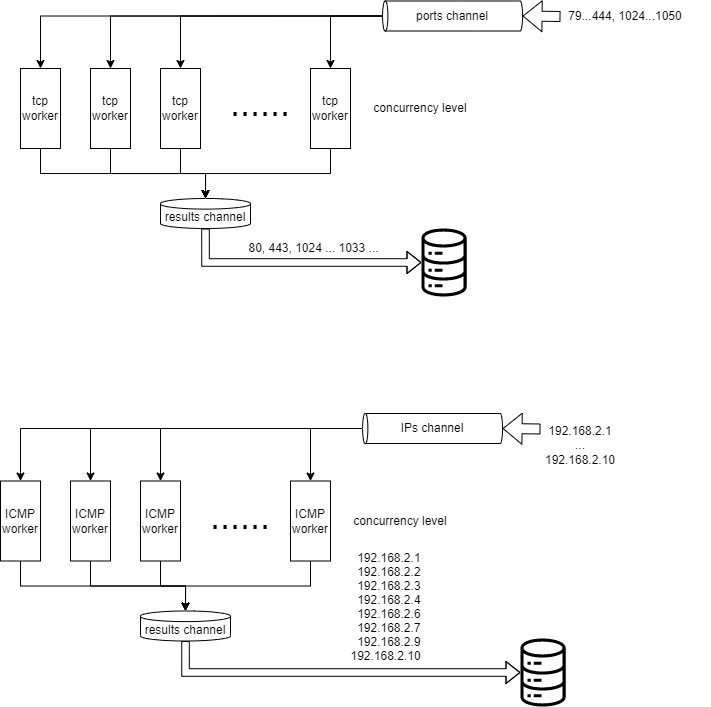

The diagram above was exported from draw.io. Its source (the exported page's mxGraphModel, read from the mxfile embedded in the PNG):
<mxGraphModel dx="1146" dy="648" grid="0" gridSize="10" guides="1" tooltips="1" connect="1" arrows="1" fold="1" page="0" pageScale="1" pageWidth="827" pageHeight="1169" background="none" math="0" shadow="1">
  <root>
    <mxCell id="0" />
    <mxCell id="1" parent="0" />
    <mxCell id="18" style="edgeStyle=orthogonalEdgeStyle;jumpSize=6;html=1;exitX=0.5;exitY=1;exitDx=0;exitDy=0;entryX=0.5;entryY=0;entryDx=0;entryDy=0;entryPerimeter=0;shadow=0;strokeColor=default;fontSize=12;elbow=vertical;rounded=0;" edge="1" parent="1" source="3" target="17">
      <mxGeometry relative="1" as="geometry" />
    </mxCell>
    <mxCell id="3" value="tcp&lt;br&gt;worker" style="rounded=0;whiteSpace=wrap;html=1;" vertex="1" parent="1">
      <mxGeometry x="60" y="170" width="40" height="80" as="geometry" />
    </mxCell>
    <mxCell id="36" style="edgeStyle=orthogonalEdgeStyle;rounded=0;jumpSize=6;html=1;exitX=0.5;exitY=1;exitDx=0;exitDy=0;entryX=0.5;entryY=0;entryDx=0;entryDy=0;entryPerimeter=0;shadow=0;strokeColor=default;fontSize=12;elbow=vertical;" edge="1" parent="1" source="4" target="17">
      <mxGeometry relative="1" as="geometry" />
    </mxCell>
    <mxCell id="4" value="tcp&lt;br style=&quot;border-color: var(--border-color);&quot;&gt;worker" style="rounded=0;whiteSpace=wrap;html=1;" vertex="1" parent="1">
      <mxGeometry x="130" y="170" width="40" height="80" as="geometry" />
    </mxCell>
    <mxCell id="20" style="edgeStyle=orthogonalEdgeStyle;jumpSize=6;html=1;exitX=0.5;exitY=1;exitDx=0;exitDy=0;entryX=0.5;entryY=0;entryDx=0;entryDy=0;entryPerimeter=0;shadow=0;strokeColor=default;fontSize=12;elbow=vertical;rounded=0;" edge="1" parent="1" source="5" target="17">
      <mxGeometry relative="1" as="geometry" />
    </mxCell>
    <mxCell id="5" value="tcp&lt;br style=&quot;border-color: var(--border-color);&quot;&gt;worker" style="rounded=0;whiteSpace=wrap;html=1;" vertex="1" parent="1">
      <mxGeometry x="200" y="170" width="40" height="80" as="geometry" />
    </mxCell>
    <mxCell id="21" style="edgeStyle=orthogonalEdgeStyle;jumpSize=6;html=1;exitX=0.5;exitY=1;exitDx=0;exitDy=0;entryX=0.5;entryY=0;entryDx=0;entryDy=0;entryPerimeter=0;shadow=0;strokeColor=default;fontSize=12;elbow=vertical;rounded=0;" edge="1" parent="1" source="6" target="17">
      <mxGeometry relative="1" as="geometry" />
    </mxCell>
    <mxCell id="6" value="tcp&lt;br style=&quot;border-color: var(--border-color);&quot;&gt;worker" style="rounded=0;whiteSpace=wrap;html=1;" vertex="1" parent="1">
      <mxGeometry x="350" y="170" width="40" height="80" as="geometry" />
    </mxCell>
    <mxCell id="8" value="&lt;font style=&quot;font-size: 36px;&quot;&gt;......&lt;/font&gt;" style="text;html=1;strokeColor=none;fillColor=none;align=center;verticalAlign=middle;whiteSpace=wrap;rounded=0;" vertex="1" parent="1">
      <mxGeometry x="270" y="190" width="60" height="30" as="geometry" />
    </mxCell>
    <mxCell id="10" style="html=1;exitX=0.5;exitY=0;exitDx=0;exitDy=0;exitPerimeter=0;entryX=0.5;entryY=0;entryDx=0;entryDy=0;fontSize=36;edgeStyle=orthogonalEdgeStyle;elbow=vertical;strokeColor=default;shadow=0;jumpSize=6;rounded=0;" edge="1" parent="1" source="9" target="6">
      <mxGeometry relative="1" as="geometry" />
    </mxCell>
    <mxCell id="11" style="edgeStyle=orthogonalEdgeStyle;jumpSize=6;html=1;exitX=0.5;exitY=0;exitDx=0;exitDy=0;exitPerimeter=0;entryX=0.5;entryY=0;entryDx=0;entryDy=0;shadow=0;strokeColor=default;fontSize=36;elbow=vertical;rounded=0;" edge="1" parent="1" source="9" target="5">
      <mxGeometry relative="1" as="geometry" />
    </mxCell>
    <mxCell id="12" style="edgeStyle=orthogonalEdgeStyle;jumpSize=6;html=1;exitX=0.5;exitY=0;exitDx=0;exitDy=0;exitPerimeter=0;entryX=0.5;entryY=0;entryDx=0;entryDy=0;shadow=0;strokeColor=default;fontSize=36;elbow=vertical;rounded=0;" edge="1" parent="1" source="9" target="4">
      <mxGeometry relative="1" as="geometry" />
    </mxCell>
    <mxCell id="13" style="edgeStyle=orthogonalEdgeStyle;jumpSize=6;html=1;exitX=0.5;exitY=0;exitDx=0;exitDy=0;exitPerimeter=0;shadow=0;strokeColor=default;fontSize=36;elbow=vertical;rounded=0;" edge="1" parent="1" source="9" target="3">
      <mxGeometry relative="1" as="geometry" />
    </mxCell>
    <mxCell id="9" value="" style="shape=cylinder3;whiteSpace=wrap;html=1;boundedLbl=1;backgroundOutline=1;size=2.6479050208783974;fontSize=36;rotation=-90;" vertex="1" parent="1">
      <mxGeometry x="477.08" y="47.5" width="30" height="140" as="geometry" />
    </mxCell>
    <mxCell id="15" value="concurrency level" style="text;html=1;strokeColor=none;fillColor=none;align=center;verticalAlign=middle;whiteSpace=wrap;rounded=0;fontSize=12;" vertex="1" parent="1">
      <mxGeometry x="400" y="195" width="120" height="30" as="geometry" />
    </mxCell>
    <mxCell id="17" value="results channel" style="shape=cylinder3;whiteSpace=wrap;html=1;boundedLbl=1;backgroundOutline=1;size=5.300507644127208;fontSize=12;" vertex="1" parent="1">
      <mxGeometry x="200" y="300" width="90" height="30" as="geometry" />
    </mxCell>
    <mxCell id="26" value="" style="outlineConnect=0;fontColor=#232F3E;gradientColor=none;fillColor=#000000;strokeColor=none;dashed=0;verticalLabelPosition=bottom;verticalAlign=top;align=center;html=1;fontSize=12;fontStyle=0;aspect=fixed;pointerEvents=1;shape=mxgraph.aws4.iot_analytics_data_store;" vertex="1" parent="1">
      <mxGeometry x="460" y="330" width="47.08" height="68" as="geometry" />
    </mxCell>
    <mxCell id="29" value="" style="shape=flexArrow;endArrow=classic;html=1;rounded=0;shadow=0;strokeColor=default;fontSize=12;elbow=vertical;jumpSize=6;exitX=0.5;exitY=1;exitDx=0;exitDy=0;exitPerimeter=0;edgeStyle=orthogonalEdgeStyle;width=7.586206896551724;endSize=4.310344827586207;endWidth=13.38882282996433;" edge="1" parent="1" source="17" target="26">
      <mxGeometry width="50" height="50" relative="1" as="geometry">
        <mxPoint x="210" y="460" as="sourcePoint" />
        <mxPoint x="260" y="410" as="targetPoint" />
      </mxGeometry>
    </mxCell>
    <mxCell id="33" value="80, 443, 1024 ... 1033 ..." style="edgeLabel;html=1;align=center;verticalAlign=middle;resizable=0;points=[];fontSize=12;" vertex="1" connectable="0" parent="29">
      <mxGeometry x="0.2562" relative="1" as="geometry">
        <mxPoint x="-16" y="-14" as="offset" />
      </mxGeometry>
    </mxCell>
    <mxCell id="30" value="ports channel" style="text;html=1;strokeColor=none;fillColor=none;align=center;verticalAlign=middle;whiteSpace=wrap;rounded=0;fontSize=12;" vertex="1" parent="1">
      <mxGeometry x="453.12" y="102.5" width="77.92" height="30" as="geometry" />
    </mxCell>
    <mxCell id="34" value="" style="shape=flexArrow;endArrow=classic;html=1;rounded=0;shadow=0;strokeColor=default;fontSize=12;elbow=vertical;jumpSize=6;entryX=0.5;entryY=1;entryDx=0;entryDy=0;entryPerimeter=0;" edge="1" parent="1" target="9">
      <mxGeometry width="50" height="50" relative="1" as="geometry">
        <mxPoint x="600" y="118" as="sourcePoint" />
        <mxPoint x="620" y="110" as="targetPoint" />
      </mxGeometry>
    </mxCell>
    <mxCell id="35" value="79...444, 1024...1050" style="text;html=1;strokeColor=none;fillColor=none;align=center;verticalAlign=middle;whiteSpace=wrap;rounded=0;fontSize=12;" vertex="1" parent="1">
      <mxGeometry x="580" y="102.5" width="170" height="30" as="geometry" />
    </mxCell>
    <mxCell id="37" style="edgeStyle=orthogonalEdgeStyle;jumpSize=6;html=1;exitX=0.5;exitY=1;exitDx=0;exitDy=0;entryX=0.5;entryY=0;entryDx=0;entryDy=0;entryPerimeter=0;shadow=0;strokeColor=default;fontSize=12;elbow=vertical;rounded=0;" edge="1" parent="1" source="38" target="52">
      <mxGeometry relative="1" as="geometry" />
    </mxCell>
    <mxCell id="38" value="ICMP&lt;br&gt;worker" style="rounded=0;whiteSpace=wrap;html=1;" vertex="1" parent="1">
      <mxGeometry x="40" y="582.5" width="40" height="80" as="geometry" />
    </mxCell>
    <mxCell id="39" style="edgeStyle=orthogonalEdgeStyle;rounded=0;jumpSize=6;html=1;exitX=0.5;exitY=1;exitDx=0;exitDy=0;entryX=0.5;entryY=0;entryDx=0;entryDy=0;entryPerimeter=0;shadow=0;strokeColor=default;fontSize=12;elbow=vertical;" edge="1" parent="1" source="40" target="52">
      <mxGeometry relative="1" as="geometry" />
    </mxCell>
    <mxCell id="40" value="ICMP&lt;br style=&quot;border-color: var(--border-color);&quot;&gt;worker" style="rounded=0;whiteSpace=wrap;html=1;" vertex="1" parent="1">
      <mxGeometry x="110" y="582.5" width="40" height="80" as="geometry" />
    </mxCell>
    <mxCell id="41" style="edgeStyle=orthogonalEdgeStyle;jumpSize=6;html=1;exitX=0.5;exitY=1;exitDx=0;exitDy=0;entryX=0.5;entryY=0;entryDx=0;entryDy=0;entryPerimeter=0;shadow=0;strokeColor=default;fontSize=12;elbow=vertical;rounded=0;" edge="1" parent="1" source="42" target="52">
      <mxGeometry relative="1" as="geometry" />
    </mxCell>
    <mxCell id="42" value="ICMP&lt;br style=&quot;border-color: var(--border-color);&quot;&gt;worker" style="rounded=0;whiteSpace=wrap;html=1;" vertex="1" parent="1">
      <mxGeometry x="180" y="582.5" width="40" height="80" as="geometry" />
    </mxCell>
    <mxCell id="43" style="edgeStyle=orthogonalEdgeStyle;jumpSize=6;html=1;exitX=0.5;exitY=1;exitDx=0;exitDy=0;entryX=0.5;entryY=0;entryDx=0;entryDy=0;entryPerimeter=0;shadow=0;strokeColor=default;fontSize=12;elbow=vertical;rounded=0;" edge="1" parent="1" source="44" target="52">
      <mxGeometry relative="1" as="geometry" />
    </mxCell>
    <mxCell id="44" value="ICMP&lt;br style=&quot;border-color: var(--border-color);&quot;&gt;worker" style="rounded=0;whiteSpace=wrap;html=1;" vertex="1" parent="1">
      <mxGeometry x="330" y="582.5" width="40" height="80" as="geometry" />
    </mxCell>
    <mxCell id="45" value="&lt;font style=&quot;font-size: 36px;&quot;&gt;......&lt;/font&gt;" style="text;html=1;strokeColor=none;fillColor=none;align=center;verticalAlign=middle;whiteSpace=wrap;rounded=0;" vertex="1" parent="1">
      <mxGeometry x="250" y="602.5" width="60" height="30" as="geometry" />
    </mxCell>
    <mxCell id="46" style="html=1;exitX=0.5;exitY=0;exitDx=0;exitDy=0;exitPerimeter=0;entryX=0.5;entryY=0;entryDx=0;entryDy=0;fontSize=36;edgeStyle=orthogonalEdgeStyle;elbow=vertical;strokeColor=default;shadow=0;jumpSize=6;rounded=0;" edge="1" parent="1" source="50" target="44">
      <mxGeometry relative="1" as="geometry" />
    </mxCell>
    <mxCell id="47" style="edgeStyle=orthogonalEdgeStyle;jumpSize=6;html=1;exitX=0.5;exitY=0;exitDx=0;exitDy=0;exitPerimeter=0;entryX=0.5;entryY=0;entryDx=0;entryDy=0;shadow=0;strokeColor=default;fontSize=36;elbow=vertical;rounded=0;" edge="1" parent="1" source="50" target="42">
      <mxGeometry relative="1" as="geometry" />
    </mxCell>
    <mxCell id="48" style="edgeStyle=orthogonalEdgeStyle;jumpSize=6;html=1;exitX=0.5;exitY=0;exitDx=0;exitDy=0;exitPerimeter=0;entryX=0.5;entryY=0;entryDx=0;entryDy=0;shadow=0;strokeColor=default;fontSize=36;elbow=vertical;rounded=0;" edge="1" parent="1" source="50" target="40">
      <mxGeometry relative="1" as="geometry" />
    </mxCell>
    <mxCell id="49" style="edgeStyle=orthogonalEdgeStyle;jumpSize=6;html=1;exitX=0.5;exitY=0;exitDx=0;exitDy=0;exitPerimeter=0;shadow=0;strokeColor=default;fontSize=36;elbow=vertical;rounded=0;" edge="1" parent="1" source="50" target="38">
      <mxGeometry relative="1" as="geometry" />
    </mxCell>
    <mxCell id="50" value="" style="shape=cylinder3;whiteSpace=wrap;html=1;boundedLbl=1;backgroundOutline=1;size=2.6479050208783974;fontSize=36;rotation=-90;" vertex="1" parent="1">
      <mxGeometry x="457.08" y="460" width="30" height="140" as="geometry" />
    </mxCell>
    <mxCell id="51" value="concurrency level" style="text;html=1;strokeColor=none;fillColor=none;align=center;verticalAlign=middle;whiteSpace=wrap;rounded=0;fontSize=12;" vertex="1" parent="1">
      <mxGeometry x="380" y="607.5" width="120" height="30" as="geometry" />
    </mxCell>
    <mxCell id="52" value="results channel" style="shape=cylinder3;whiteSpace=wrap;html=1;boundedLbl=1;backgroundOutline=1;size=5.300507644127208;fontSize=12;" vertex="1" parent="1">
      <mxGeometry x="180" y="712.5" width="90" height="30" as="geometry" />
    </mxCell>
    <mxCell id="53" value="" style="outlineConnect=0;fontColor=#232F3E;gradientColor=none;fillColor=#000000;strokeColor=none;dashed=0;verticalLabelPosition=bottom;verticalAlign=top;align=center;html=1;fontSize=12;fontStyle=0;aspect=fixed;pointerEvents=1;shape=mxgraph.aws4.iot_analytics_data_store;" vertex="1" parent="1">
      <mxGeometry x="559" y="740" width="47.08" height="68" as="geometry" />
    </mxCell>
    <mxCell id="54" value="" style="shape=flexArrow;endArrow=classic;html=1;rounded=0;shadow=0;strokeColor=default;fontSize=12;elbow=vertical;jumpSize=6;exitX=0.5;exitY=1;exitDx=0;exitDy=0;exitPerimeter=0;edgeStyle=orthogonalEdgeStyle;width=7.586206896551724;endSize=4.310344827586207;endWidth=13.38882282996433;" edge="1" parent="1" source="52" target="53">
      <mxGeometry width="50" height="50" relative="1" as="geometry">
        <mxPoint x="190" y="872.5" as="sourcePoint" />
        <mxPoint x="240" y="822.5" as="targetPoint" />
      </mxGeometry>
    </mxCell>
    <mxCell id="55" value="192.168.2.1&#10;192.168.2.2&#10;192.168.2.3&#10;192.168.2.4&#10;192.168.2.6 &#10;192.168.2.7 &#10;192.168.2.9 &#10;192.168.2.10" style="edgeLabel;align=right;verticalAlign=middle;resizable=0;points=[];fontSize=12;labelBorderColor=none;fontColor=default;" vertex="1" connectable="0" parent="54">
      <mxGeometry x="0.2562" relative="1" as="geometry">
        <mxPoint x="38" y="-66" as="offset" />
      </mxGeometry>
    </mxCell>
    <mxCell id="56" value="IPs channel" style="text;html=1;strokeColor=none;fillColor=none;align=center;verticalAlign=middle;whiteSpace=wrap;rounded=0;fontSize=12;" vertex="1" parent="1">
      <mxGeometry x="433.12" y="515" width="77.92" height="30" as="geometry" />
    </mxCell>
    <mxCell id="57" value="" style="shape=flexArrow;endArrow=classic;html=1;rounded=0;shadow=0;strokeColor=default;fontSize=12;elbow=vertical;jumpSize=6;entryX=0.5;entryY=1;entryDx=0;entryDy=0;entryPerimeter=0;" edge="1" parent="1" target="50">
      <mxGeometry width="50" height="50" relative="1" as="geometry">
        <mxPoint x="580" y="530.5" as="sourcePoint" />
        <mxPoint x="600" y="522.5" as="targetPoint" />
      </mxGeometry>
    </mxCell>
    <mxCell id="58" value="192.168.2.1&lt;br&gt;...&lt;br&gt;192.168.2.10" style="text;html=1;strokeColor=none;fillColor=none;align=center;verticalAlign=middle;whiteSpace=wrap;rounded=0;fontSize=12;" vertex="1" parent="1">
      <mxGeometry x="535" y="532" width="170" height="30" as="geometry" />
    </mxCell>
  </root>
</mxGraphModel>